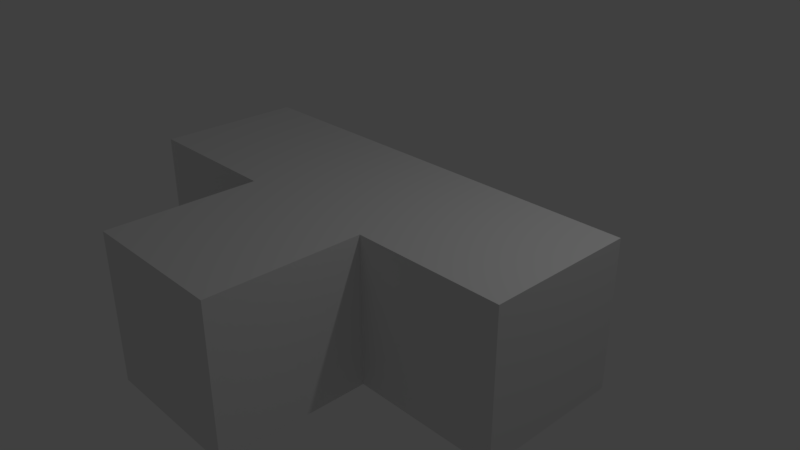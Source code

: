 # Source: T.blend  (saved by Blender 2.78.0; exported with 4.5.12 LTS)
import bpy
from mathutils import Matrix  # noqa: F401  (used for matrix-valued properties, if any)

bpy.ops.wm.read_factory_settings(use_empty=True)
scene = bpy.context.scene
scene.name = 'Scene'

# ---- collections
col_collection_1 = bpy.data.collections.new('Collection 1'); scene.collection.children.link(col_collection_1)

# ---- materials (node trees are filled in below, after node groups)
mat_material = bpy.data.materials.new('Material')
mat_material.alpha_threshold = 0.0
mat_material.use_transparent_shadow = False
mat_material.roughness = 0.5
mat_material.line_color = (0.0, 0.0, 0.0, 1.0)

# ---- material node trees

# ---- world
world_world = bpy.data.worlds.new('World'); scene.world = world_world
world_world.color = (0.05088, 0.05088, 0.05088)
world_world.use_sun_shadow = False
world_world.sun_shadow_jitter_overblur = 0.0
world_world.cycles.sampling_method = 'MANUAL'

# ---- cameras
cam_camera = bpy.data.cameras.new('Camera')
cam_camera.clip_end = 100.0
cam_camera.lens = 35.0
cam_camera.sensor_width = 32.0
cam_camera.sensor_height = 18.0
cam_camera.ortho_scale = 7.314
cam_camera.dof.focus_distance = 0.0
cam_camera.dof.aperture_fstop = 128.0

# ---- lights
light_lamp = bpy.data.lights.new('Lamp', 'POINT')
light_lamp.transmission_factor = 0.0
light_lamp.cutoff_distance = 30.0
light_lamp.energy = 100.0
light_lamp.shadow_buffer_clip_start = 1.001
light_lamp.shadow_soft_size = 0.1
light_lamp.shadow_maximum_resolution = 0.006
light_lamp.use_absolute_resolution = True

# ---- meshes
me_cube = bpy.data.meshes.new('Cube')
me_cube.from_pydata([(1.0, 1.0, -1.0), (1.0, -1.0, -1.0), (-1.0, -1.0, -1.0), (-1.0, 1.0, -1.0), (1.0, 1.0, 1.0), (1.0, -1.0, 1.0), (-1.0, -1.0, 1.0), (-1.0, 1.0, 1.0), (-3.0, -1.0, -1.0), (-3.0, 1.0, -1.0), (-3.0, -1.0, 1.0), (-3.0, 1.0, 1.0), (3.0, 1.0, -1.0), (3.0, -1.0, -1.0), (3.0, 1.0, 1.0), (3.0, -1.0, 1.0), (1.0, -3.0, -1.0), (-1.0, -3.0, -1.0), (1.0, -3.0, 1.0), (-1.0, -3.0, 1.0)], [], [(0, 1, 2, 3), (4, 7, 6, 5), (1, 0, 12, 13), (2, 1, 16, 17), (6, 7, 11, 10), (4, 0, 3, 7), (8, 10, 11, 9), (7, 3, 9, 11), (3, 2, 8, 9), (2, 6, 10, 8), (12, 14, 15, 13), (4, 5, 15, 14), (5, 1, 13, 15), (0, 4, 14, 12), (16, 18, 19, 17), (5, 6, 19, 18), (6, 2, 17, 19), (1, 5, 18, 16)])
me_cube.materials.append(mat_material)
me_cube.use_remesh_preserve_volume = False
me_cube.use_remesh_preserve_attributes = False
me_cube.use_mirror_vertex_groups = False
me_cube.update()

# ---- objects
ob_cube = bpy.data.objects.new('Cube', me_cube)
ob_lamp = bpy.data.objects.new('Lamp', light_lamp)
ob_camera = bpy.data.objects.new('Camera', cam_camera)

# ---- transforms, parenting, visibility, modifiers, constraints
ob_cube.location = (0.0, 0.0, 0.0)
ob_cube.lock_rotations_4d = False
ob_cube.empty_display_type = 'ARROWS'
ob_cube.lineart.crease_threshold = 0.0
ob_lamp.location = (4.076, 1.005, 5.904)
ob_lamp.rotation_euler = (0.6503, 0.05522, 1.866)
ob_lamp.lock_rotations_4d = False
ob_lamp.empty_display_type = 'ARROWS'
ob_lamp.color = (0.0, 0.0, 0.0, 0.0)
ob_lamp.lineart.crease_threshold = 0.0
ob_camera.location = (7.481, -6.508, 5.344)
ob_camera.rotation_euler = (1.109, 0.0, 0.8149)
ob_camera.lock_rotations_4d = False
ob_camera.empty_display_type = 'ARROWS'
ob_camera.color = (0.0, 0.0, 0.0, 0.0)
ob_camera.display_type = 'WIRE'
ob_camera.lineart.crease_threshold = 0.0

# ---- collection membership
col_collection_1.objects.link(ob_cube)
col_collection_1.objects.link(ob_lamp)
col_collection_1.objects.link(ob_camera)

# ---- scene / render settings (as saved in the file)
scene.camera = ob_camera
scene.frame_start = 1; scene.frame_end = 250; scene.frame_set(1)
scene.render.engine = 'BLENDER_EEVEE_NEXT'
scene.render.resolution_percentage = 50
scene.render.dither_intensity = 0.0
scene.cycles.use_denoising = False
scene.cycles.samples = 128
scene.cycles.sampling_pattern = 'TABULATED_SOBOL'
scene.cycles.light_sampling_threshold = 0.0
scene.cycles.use_adaptive_sampling = False
scene.cycles.use_light_tree = False
scene.cycles.blur_glossy = 0.0
scene.cycles.sample_clamp_indirect = 0.0
scene.view_settings.view_transform = 'Standard'
bpy.context.view_layer.update()
